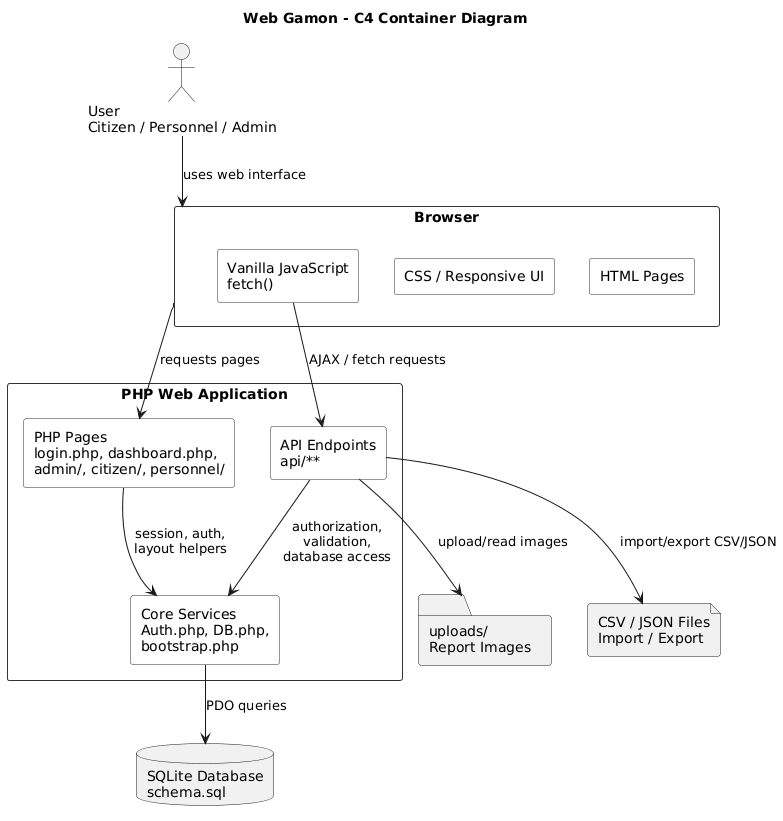

The diagram above was rendered by PlantUML. Its source (embedded in the PNG):
@startuml
title Web Gamon - C4 Container Diagram

skinparam rectangle {
  BackgroundColor #F8F8F8
  BorderColor #333333
}

actor "User\nCitizen / Personnel / Admin" as user

rectangle "Browser" as browser {
  rectangle "HTML Pages" as html
  rectangle "CSS / Responsive UI" as css
  rectangle "Vanilla JavaScript\nfetch()" as js
}

rectangle "PHP Web Application" as app {
  rectangle "PHP Pages\nlogin.php, dashboard.php,\nadmin/, citizen/, personnel/" as pages
  rectangle "API Endpoints\napi/**" as api
  rectangle "Core Services\nAuth.php, DB.php,\nbootstrap.php" as core
}

database "SQLite Database\nschema.sql" as db
folder "uploads/\nReport Images" as uploads
file "CSV / JSON Files\nImport / Export" as files

user --> browser : uses web interface
browser --> pages : requests pages
js --> api : AJAX / fetch requests

pages --> core : session, auth,\nlayout helpers
api --> core : authorization,\nvalidation,\ndatabase access

core --> db : PDO queries
api --> uploads : upload/read images
api --> files : import/export CSV/JSON
@enduml